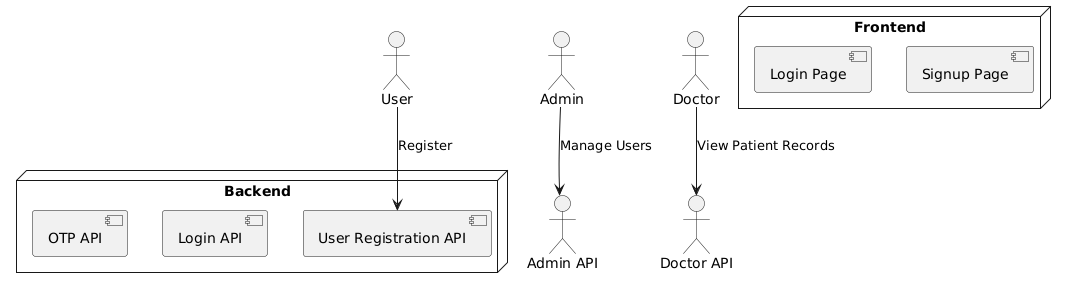

The diagram above was rendered by PlantUML. Its source (embedded in the PNG):
@startuml
actor User
actor Admin
actor Doctor

node "Frontend" {
  component "Signup Page"
  component "Login Page"
}

node "Backend" {
  component "User Registration API"
  component "Login API"
  component "OTP API"
}

User --> "User Registration API" : "Register"
Admin --> "Admin API" : "Manage Users"
Doctor --> "Doctor API" : "View Patient Records"
@enduml